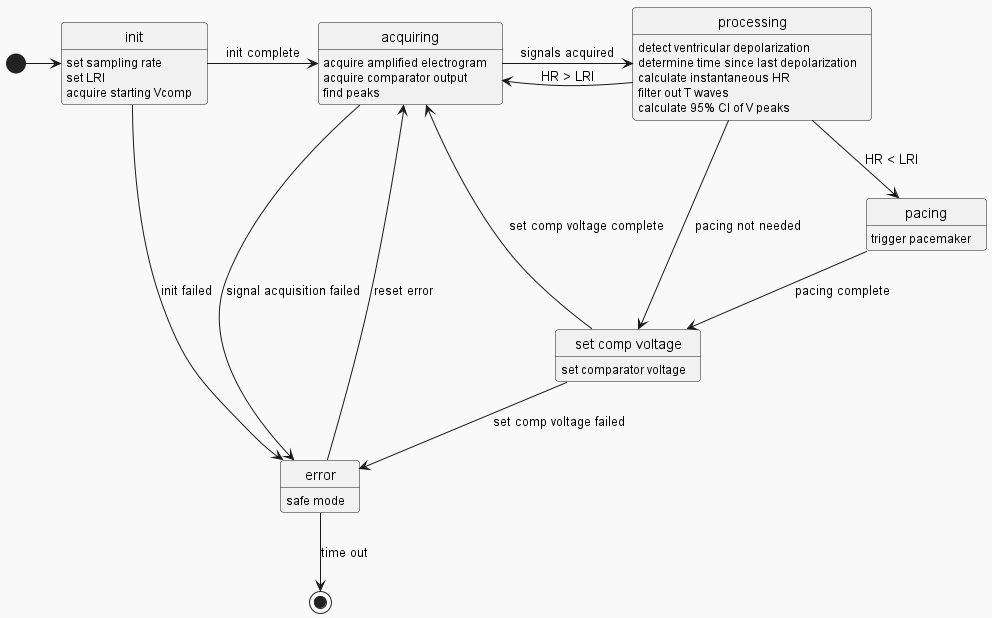

The diagram above was rendered by PlantUML. Its source (embedded in the PNG):
@startuml

!theme mars

[*] -> init

state init {
    init: set sampling rate
    init: set LRI
    init: acquire starting Vcomp
}

state acquiring {
    acquiring: acquire amplified electrogram
    acquiring: acquire comparator output
    acquiring: find peaks
}

state processing {
    processing: detect ventricular depolarization
    processing: determine time since last depolarization
    processing: calculate instantaneous HR
    processing: filter out T waves
    processing: calculate 95% CI of V peaks
}

state pacing {
    pacing: trigger pacemaker
}

state set_comp_voltage as "set comp voltage" {
    set_comp_voltage: set comparator voltage
}

state error {
    error: safe mode
}

init -> acquiring : init complete
init -d-> error : init failed
acquiring -> processing : signals acquired
processing --> pacing : HR < LRI
processing -> acquiring : HR > LRI
processing -> set_comp_voltage : pacing not needed
pacing --> set_comp_voltage : pacing complete
set_comp_voltage -> acquiring : set comp voltage complete
set_comp_voltage -d-> error : set comp voltage failed
acquiring -d-> error : signal acquisition failed
error -> acquiring : reset error
error -d-> [*] : time out

@enduml